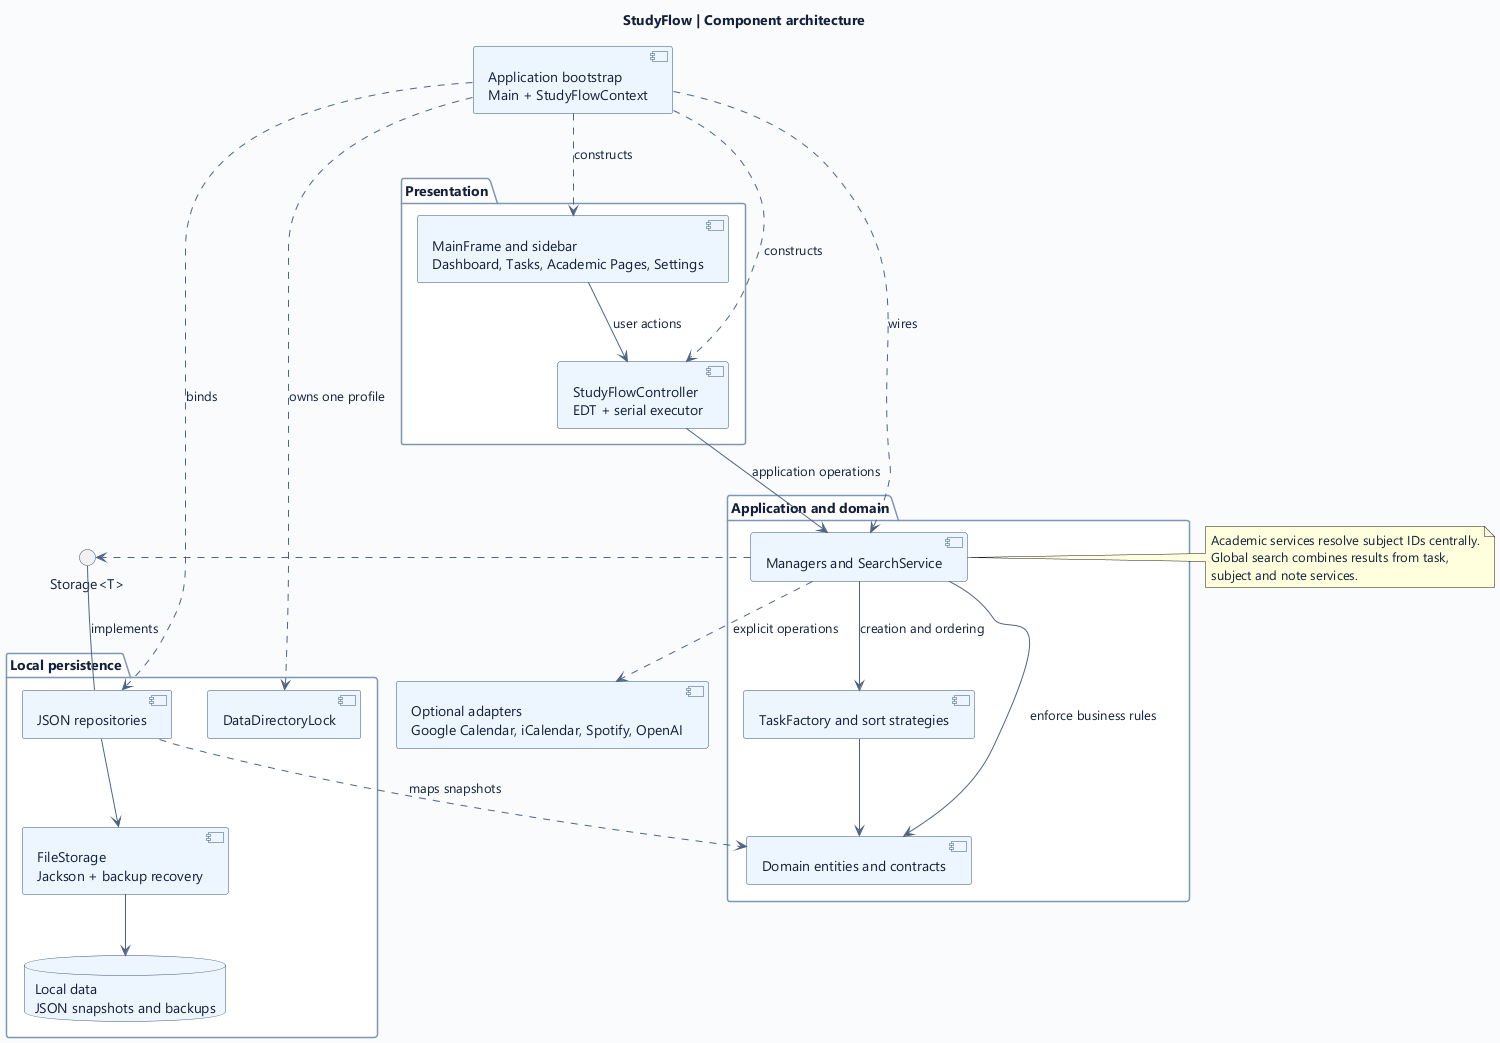

The diagram above was rendered by PlantUML. Its source (embedded in the PNG):
@startuml
title StudyFlow | Component architecture
top to bottom direction
skinparam backgroundColor #F8FAFD
skinparam defaultFontName Segoe UI
skinparam defaultFontColor #14213B
skinparam shadowing false
skinparam ArrowColor #506383
skinparam componentBorderColor #345279
skinparam componentBackgroundColor #EDF5FF
skinparam interfaceBorderColor #345279
skinparam packageBorderColor #7F94B4
skinparam packageBackgroundColor #FFFFFF
skinparam databaseBorderColor #345279
skinparam databaseBackgroundColor #EDF5FF

component "Application bootstrap\nMain + StudyFlowContext" as Bootstrap

package "Presentation" {
  component "MainFrame and sidebar\nDashboard, Tasks, Academic Pages, Settings" as Views
  component "StudyFlowController\nEDT + serial executor" as Controllers
  Views --> Controllers : user actions
}

package "Application and domain" {
  component "Managers and SearchService" as Services
  component "TaskFactory and sort strategies" as Policies
  component "Domain entities and contracts" as Domain
  Services --> Policies : creation and ordering
  Services --> Domain : enforce business rules
  Policies --> Domain
}

interface "Storage<T>" as Repository

package "Local persistence" {
  component "JSON repositories" as JsonRepositories
  component "FileStorage\nJackson + backup recovery" as FileStorage
  component "DataDirectoryLock" as Lock
  database "Local data\nJSON snapshots and backups" as Files
  JsonRepositories --> FileStorage
  FileStorage --> Files
}

component "Optional adapters\nGoogle Calendar, iCalendar, Spotify, OpenAI" as Integrations
Bootstrap ..> Views : constructs
Bootstrap ..> Controllers : constructs
Bootstrap ..> Services : wires
Bootstrap ..> JsonRepositories : binds
Bootstrap ..> Lock : owns one profile
Controllers --> Services : application operations
Services ..> Repository
JsonRepositories -up- Repository : implements
JsonRepositories ..> Domain : maps snapshots
Services ..> Integrations : explicit operations
note right of Services
  Academic services resolve subject IDs centrally.
  Global search combines results from task,
  subject and note services.
end note
@enduml